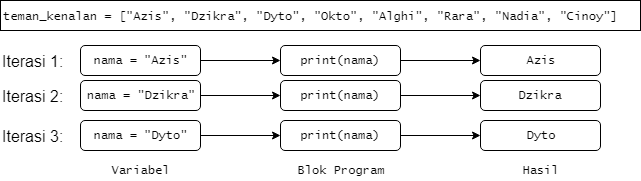

The diagram above was exported from draw.io. Its source (the exported page's mxGraphModel, read from the mxfile embedded in the PNG):
<mxGraphModel dx="782" dy="467" grid="1" gridSize="10" guides="1" tooltips="1" connect="1" arrows="1" fold="1" page="1" pageScale="1" pageWidth="827" pageHeight="1169" math="0" shadow="0">
  <root>
    <mxCell id="0" />
    <mxCell id="1" parent="0" />
    <mxCell id="hdgfU8ta8hjCGp1PVD3v-1" value="&lt;font face=&quot;Lucida Console&quot;&gt;teman_kenalan =&amp;nbsp;[&quot;Azis&quot;, &quot;Dzikra&quot;, &quot;Dyto&quot;, &quot;Okto&quot;, &quot;Alghi&quot;, &quot;Rara&quot;, &quot;Nadia&quot;, &quot;Cinoy&quot;]&lt;/font&gt;" style="rounded=0;whiteSpace=wrap;html=1;align=left;" vertex="1" parent="1">
      <mxGeometry x="80" y="120" width="640" height="30" as="geometry" />
    </mxCell>
    <mxCell id="hdgfU8ta8hjCGp1PVD3v-6" value="Iterasi 1:" style="text;html=1;strokeColor=none;fillColor=none;align=left;verticalAlign=middle;whiteSpace=wrap;rounded=0;fontSize=16;" vertex="1" parent="1">
      <mxGeometry x="80" y="170" width="80" height="20" as="geometry" />
    </mxCell>
    <mxCell id="hdgfU8ta8hjCGp1PVD3v-13" value="" style="edgeStyle=orthogonalEdgeStyle;rounded=0;orthogonalLoop=1;jettySize=auto;html=1;fontFamily=Lucida Console;fontSize=12;" edge="1" parent="1" source="hdgfU8ta8hjCGp1PVD3v-7" target="hdgfU8ta8hjCGp1PVD3v-12">
      <mxGeometry relative="1" as="geometry" />
    </mxCell>
    <mxCell id="hdgfU8ta8hjCGp1PVD3v-7" value="nama = &quot;Azis&quot;" style="rounded=1;whiteSpace=wrap;html=1;fontSize=12;fontFamily=Lucida Console;" vertex="1" parent="1">
      <mxGeometry x="160" y="165" width="120" height="30" as="geometry" />
    </mxCell>
    <mxCell id="hdgfU8ta8hjCGp1PVD3v-15" value="" style="edgeStyle=orthogonalEdgeStyle;rounded=0;orthogonalLoop=1;jettySize=auto;html=1;fontFamily=Lucida Console;fontSize=12;" edge="1" parent="1" source="hdgfU8ta8hjCGp1PVD3v-12" target="hdgfU8ta8hjCGp1PVD3v-14">
      <mxGeometry relative="1" as="geometry" />
    </mxCell>
    <mxCell id="hdgfU8ta8hjCGp1PVD3v-12" value="print(nama)" style="rounded=1;whiteSpace=wrap;html=1;fontSize=12;fontFamily=Lucida Console;" vertex="1" parent="1">
      <mxGeometry x="360" y="165" width="120" height="30" as="geometry" />
    </mxCell>
    <mxCell id="hdgfU8ta8hjCGp1PVD3v-14" value="Azis" style="rounded=1;whiteSpace=wrap;html=1;fontSize=12;fontFamily=Lucida Console;" vertex="1" parent="1">
      <mxGeometry x="560" y="165" width="120" height="30" as="geometry" />
    </mxCell>
    <mxCell id="hdgfU8ta8hjCGp1PVD3v-23" value="Iterasi 2:" style="text;html=1;strokeColor=none;fillColor=none;align=left;verticalAlign=middle;whiteSpace=wrap;rounded=0;fontSize=16;" vertex="1" parent="1">
      <mxGeometry x="80" y="205" width="80" height="20" as="geometry" />
    </mxCell>
    <mxCell id="hdgfU8ta8hjCGp1PVD3v-24" value="" style="edgeStyle=orthogonalEdgeStyle;rounded=0;orthogonalLoop=1;jettySize=auto;html=1;fontFamily=Lucida Console;fontSize=12;" edge="1" parent="1" source="hdgfU8ta8hjCGp1PVD3v-25" target="hdgfU8ta8hjCGp1PVD3v-27">
      <mxGeometry relative="1" as="geometry" />
    </mxCell>
    <mxCell id="hdgfU8ta8hjCGp1PVD3v-25" value="nama = &quot;Dzikra&quot;" style="rounded=1;whiteSpace=wrap;html=1;fontSize=12;fontFamily=Lucida Console;" vertex="1" parent="1">
      <mxGeometry x="160" y="200" width="120" height="30" as="geometry" />
    </mxCell>
    <mxCell id="hdgfU8ta8hjCGp1PVD3v-26" value="" style="edgeStyle=orthogonalEdgeStyle;rounded=0;orthogonalLoop=1;jettySize=auto;html=1;fontFamily=Lucida Console;fontSize=12;" edge="1" parent="1" source="hdgfU8ta8hjCGp1PVD3v-27" target="hdgfU8ta8hjCGp1PVD3v-28">
      <mxGeometry relative="1" as="geometry" />
    </mxCell>
    <mxCell id="hdgfU8ta8hjCGp1PVD3v-27" value="print(nama)" style="rounded=1;whiteSpace=wrap;html=1;fontSize=12;fontFamily=Lucida Console;" vertex="1" parent="1">
      <mxGeometry x="360" y="200" width="120" height="30" as="geometry" />
    </mxCell>
    <mxCell id="hdgfU8ta8hjCGp1PVD3v-28" value="Dzikra" style="rounded=1;whiteSpace=wrap;html=1;fontSize=12;fontFamily=Lucida Console;" vertex="1" parent="1">
      <mxGeometry x="560" y="200" width="120" height="30" as="geometry" />
    </mxCell>
    <mxCell id="hdgfU8ta8hjCGp1PVD3v-29" value="Iterasi 3:" style="text;html=1;strokeColor=none;fillColor=none;align=left;verticalAlign=middle;whiteSpace=wrap;rounded=0;fontSize=16;" vertex="1" parent="1">
      <mxGeometry x="80" y="245" width="80" height="20" as="geometry" />
    </mxCell>
    <mxCell id="hdgfU8ta8hjCGp1PVD3v-30" value="" style="edgeStyle=orthogonalEdgeStyle;rounded=0;orthogonalLoop=1;jettySize=auto;html=1;fontFamily=Lucida Console;fontSize=12;" edge="1" parent="1" source="hdgfU8ta8hjCGp1PVD3v-31" target="hdgfU8ta8hjCGp1PVD3v-33">
      <mxGeometry relative="1" as="geometry" />
    </mxCell>
    <mxCell id="hdgfU8ta8hjCGp1PVD3v-31" value="nama = &quot;Dyto&quot;" style="rounded=1;whiteSpace=wrap;html=1;fontSize=12;fontFamily=Lucida Console;" vertex="1" parent="1">
      <mxGeometry x="160" y="240" width="120" height="30" as="geometry" />
    </mxCell>
    <mxCell id="hdgfU8ta8hjCGp1PVD3v-32" value="" style="edgeStyle=orthogonalEdgeStyle;rounded=0;orthogonalLoop=1;jettySize=auto;html=1;fontFamily=Lucida Console;fontSize=12;" edge="1" parent="1" source="hdgfU8ta8hjCGp1PVD3v-33" target="hdgfU8ta8hjCGp1PVD3v-34">
      <mxGeometry relative="1" as="geometry" />
    </mxCell>
    <mxCell id="hdgfU8ta8hjCGp1PVD3v-33" value="print(nama)" style="rounded=1;whiteSpace=wrap;html=1;fontSize=12;fontFamily=Lucida Console;" vertex="1" parent="1">
      <mxGeometry x="360" y="240" width="120" height="30" as="geometry" />
    </mxCell>
    <mxCell id="hdgfU8ta8hjCGp1PVD3v-34" value="Dyto" style="rounded=1;whiteSpace=wrap;html=1;fontSize=12;fontFamily=Lucida Console;" vertex="1" parent="1">
      <mxGeometry x="560" y="240" width="120" height="30" as="geometry" />
    </mxCell>
    <mxCell id="hdgfU8ta8hjCGp1PVD3v-35" value="Variabel" style="text;html=1;strokeColor=none;fillColor=none;align=center;verticalAlign=middle;whiteSpace=wrap;rounded=0;fontFamily=Lucida Console;fontSize=12;" vertex="1" parent="1">
      <mxGeometry x="175" y="280" width="90" height="20" as="geometry" />
    </mxCell>
    <mxCell id="hdgfU8ta8hjCGp1PVD3v-36" value="Blok Program" style="text;html=1;strokeColor=none;fillColor=none;align=center;verticalAlign=middle;whiteSpace=wrap;rounded=0;fontFamily=Lucida Console;fontSize=12;" vertex="1" parent="1">
      <mxGeometry x="375" y="280" width="90" height="20" as="geometry" />
    </mxCell>
    <mxCell id="hdgfU8ta8hjCGp1PVD3v-37" value="Hasil" style="text;html=1;strokeColor=none;fillColor=none;align=center;verticalAlign=middle;whiteSpace=wrap;rounded=0;fontFamily=Lucida Console;fontSize=12;" vertex="1" parent="1">
      <mxGeometry x="575" y="280" width="90" height="20" as="geometry" />
    </mxCell>
  </root>
</mxGraphModel>